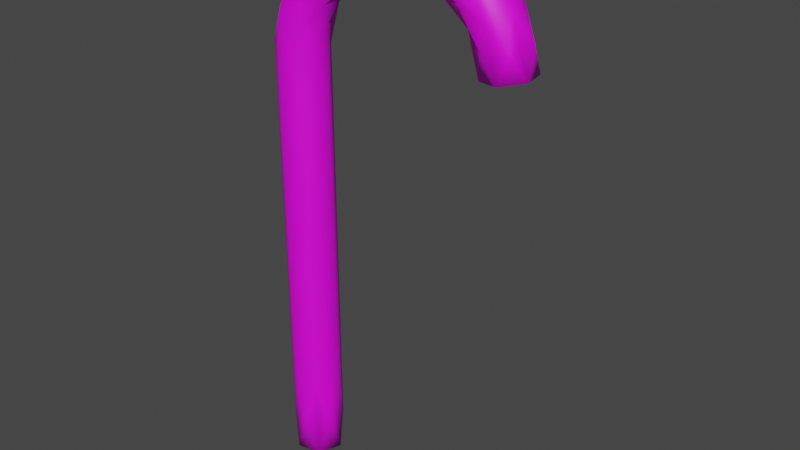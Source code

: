 # Source: Candy.blend  (saved by Blender 3.6.11; exported with 4.5.12 LTS)
import bpy
from mathutils import Matrix  # noqa: F401  (used for matrix-valued properties, if any)

bpy.ops.wm.read_factory_settings(use_empty=True)
scene = bpy.context.scene
scene.name = 'Scene'

# ---- collections
col_collection = bpy.data.collections.new('Collection'); scene.collection.children.link(col_collection)

# ---- images (referenced by path relative to the original .blend; pixels are not part of the script)
import os
ASSET_DIR = os.environ.get("B2B_ASSET_DIR", "")  # directory of the original .blend (textures are referenced by path, not embedded)
HERE = os.path.dirname(os.path.abspath(__file__))  # packed textures are extracted next to this script under _unpacked/

def load_image(name, relpath, width, height, colorspace="sRGB"):
    """Load a texture the original file referenced (path relative to the .blend, or extracted next to this script)."""
    p = next((c for c in (os.path.join(HERE, relpath), os.path.join(ASSET_DIR, relpath)) if relpath and os.path.exists(c)), "")
    if p:
        img = bpy.data.images.load(p, check_existing=True)
        img.name = name
    else:  # same state as the original file: an image datablock whose file is absent (Cycles renders it pink)
        img = bpy.data.images.new(name, width, height)
        img.source = "FILE"
        img.filepath = "//" + (relpath or name)
    img.colorspace_settings.name = colorspace
    return img
img_baston_png = load_image('baston.png', 'baston.png', 1024, 1024, 'sRGB')

# ---- materials (node trees are filled in below, after node groups)
mat_material_002 = bpy.data.materials.new('Material.002')
mat_material_002.use_transparent_shadow = False

# ---- material node trees
mat_material_002.use_nodes = True; mat_material_002.node_tree.nodes.clear()
_N = mat_material_002.node_tree.nodes; _L = mat_material_002.node_tree.links
n0 = _N.new('ShaderNodeBsdfPrincipled'); n0.name = 'BSDF Principista'; n0.location = (10, 300)
n0.distribution = 'GGX'
n0.subsurface_method = 'RANDOM_WALK_SKIN'
n0.inputs[3].default_value = 1.45
n0.inputs[27].default_value = (0.0, 0.0, 0.0, 1.0)
n0.inputs[28].default_value = 1.0
n1 = _N.new('ShaderNodeOutputMaterial'); n1.name = 'Material'; n1.location = (300, 300)
n2 = _N.new('ShaderNodeTexImage'); n2.name = 'Image Texture'; n2.location = (-280, 280)
n2.image = img_baston_png
_L.new(n0.outputs[0], n1.inputs[0])
_L.new(n2.outputs[0], n0.inputs[0])
n1.is_active_output = True

# ---- world
world_world = bpy.data.worlds.new('World'); scene.world = world_world
world_world.use_nodes = True; world_world.node_tree.nodes.clear()
_N = world_world.node_tree.nodes; _L = world_world.node_tree.links
n0 = _N.new('ShaderNodeOutputWorld'); n0.name = 'World Output'; n0.location = (300, 300)
n1 = _N.new('ShaderNodeBackground'); n1.name = 'Background'; n1.location = (10, 300)
n1.inputs[0].default_value = (0.05088, 0.05088, 0.05088, 1.0)
_L.new(n1.outputs[0], n0.inputs[0])
n0.is_active_output = True
world_world.color = (0.05088, 0.05088, 0.05088)
world_world.use_sun_shadow = False
world_world.sun_shadow_jitter_overblur = 0.0

# ---- meshes
me_c_rculo_001 = bpy.data.meshes.new('Círculo.001')
me_c_rculo_001.from_pydata([(-0.02826, -1.215, 0.125), (0.0, -1.0, 0.25), (0.02826, -0.7853, 0.125), (0.02826, -0.7853, -0.125), (7.451e-09, -1.0, -0.25), (-0.02826, -1.215, -0.125), (-0.2912, -1.087, 0.2165), (-0.2265, -0.8452, 0.2165), (-0.1941, -0.7244, 2.049e-07), (-0.2265, -0.8452, -0.2165), (-0.2912, -1.087, -0.2165), (-0.3235, -1.207, -2.459e-07), (-0.6083, -1.054, 0.125), (-0.5, -0.866, 0.25), (-0.3917, -0.6785, 0.125), (-0.3917, -0.6785, -0.125), (-0.5, -0.866, -0.25), (-0.6083, -1.054, -0.125), (-0.7955, -0.7955, 0.2165), (-0.6187, -0.6187, 0.2165), (-0.5303, -0.5303, 2.161e-07), (-0.6187, -0.6187, -0.2165), (-0.7955, -0.7955, -0.2165), (-0.8839, -0.8839, -2.459e-07), (-1.054, -0.6083, 0.125), (-0.866, -0.5, 0.25), (-0.6785, -0.3917, 0.125), (-0.6785, -0.3917, -0.125), (-0.866, -0.5, -0.25), (-1.054, -0.6083, -0.125), (-1.087, -0.2912, 0.2165), (-0.8452, -0.2265, 0.2165), (-0.7244, -0.1941, 2.161e-07), (-0.8452, -0.2265, -0.2165), (-1.087, -0.2912, -0.2165), (-1.207, -0.3235, -2.533e-07), (-1.217, 3.725e-09, 0.125), (-1.0, -2.235e-08, 0.25), (-0.7835, -2.235e-08, 0.125), (-0.7835, -3.725e-09, -0.125), (-1.0, 2.235e-08, -0.25), (-1.217, 2.235e-08, -0.125), (-1.087, 0.2912, 0.2165), (-0.8452, 0.2265, 0.2165), (-0.7244, 0.1941, 2.142e-07), (-0.8452, 0.2265, -0.2165), (-1.087, 0.2912, -0.2165), (-1.207, 0.3235, -2.496e-07), (-1.054, 0.6083, 0.125), (-0.866, 0.5, 0.25), (-0.6785, 0.3917, 0.125), (-0.6785, 0.3917, -0.125), (-0.866, 0.5, -0.25), (-1.054, 0.6083, -0.125), (-0.7955, 0.7955, 0.2165), (-0.6187, 0.6187, 0.2165), (-0.5303, 0.5303, 2.384e-07), (-0.6187, 0.6187, -0.2165), (-0.7955, 0.7955, -0.2165), (-0.8839, 0.8839, -2.682e-07), (-0.6083, 1.054, 0.125), (-0.5, 0.866, 0.25), (-0.3917, 0.6785, 0.125), (-0.3917, 0.6785, -0.125), (-0.5, 0.866, -0.25), (-0.6083, 1.054, -0.125), (-0.2912, 1.087, 0.2165), (-0.2265, 0.8452, 0.2165), (-0.1941, 0.7244, 2.235e-07), (-0.2265, 0.8452, -0.2165), (-0.2912, 1.087, -0.2165), (-0.3235, 1.207, -2.608e-07), (-0.01416, 1.216, 0.125), (7.451e-09, 1.0, 0.25), (0.01416, 0.784, 0.125), (0.01416, 0.784, -0.125), (7.451e-09, 1.0, -0.25), (-0.01416, 1.216, -0.125), (0.3996, 1.125, 0.2165), (0.3996, 0.875, 0.2165), (0.3996, 0.75, 2.123e-07), (0.3996, 0.875, -0.2165), (0.3996, 1.125, -0.2165), (0.3996, 1.25, -2.533e-07), (0.7992, 1.217, 0.125), (0.7992, 1.0, 0.25), (0.7992, 0.7835, 0.125), (0.7992, 0.7835, -0.125), (0.7992, 1.0, -0.25), (0.7992, 1.217, -0.125), (1.199, 1.125, 0.2165), (1.199, 0.875, 0.2165), (1.199, 0.75, 2.123e-07), (1.199, 0.875, -0.2165), (1.199, 1.125, -0.2165), (1.199, 1.25, -2.533e-07), (1.598, 1.217, 0.125), (1.598, 1.0, 0.25), (1.598, 0.7835, 0.125), (1.598, 0.7835, -0.125), (1.598, 1.0, -0.25), (1.598, 1.217, -0.125), (1.998, 1.125, 0.2165), (1.998, 0.875, 0.2165), (1.998, 0.75, 2.123e-07), (1.998, 0.875, -0.2165), (1.998, 1.125, -0.2165), (1.998, 1.25, -2.533e-07), (2.398, 1.217, 0.125), (2.398, 1.0, 0.25), (2.398, 0.7835, 0.125), (2.398, 0.7835, -0.125), (2.398, 1.0, -0.25), (2.398, 1.217, -0.125), (2.797, 1.125, 0.2165), (2.797, 0.875, 0.2165), (2.797, 0.75, 2.123e-07), (2.797, 0.875, -0.2165), (2.797, 1.125, -0.2165), (2.797, 1.25, -2.533e-07), (3.197, 1.217, 0.125), (3.197, 1.0, 0.25), (3.197, 0.7835, 0.125), (3.197, 0.7835, -0.125), (3.197, 1.0, -0.25), (3.197, 1.217, -0.125), (3.596, 1.125, 0.2165), (3.596, 0.875, 0.2165), (3.596, 0.75, 2.123e-07), (3.596, 0.875, -0.2165), (3.596, 1.125, -0.2165), (3.596, 1.25, -2.533e-07), (3.996, 1.217, 0.125), (3.996, 1.0, 0.25), (3.996, 0.7835, 0.125), (3.996, 0.7835, -0.125), (3.996, 1.0, -0.25), (3.996, 1.217, -0.125), (4.396, 1.125, 0.2165), (4.396, 0.875, 0.2165), (4.396, 0.75, 2.123e-07), (4.396, 0.875, -0.2165), (4.396, 1.125, -0.2165), (4.396, 1.25, -2.533e-07)], [], [(18, 12, 6, 13), (20, 14, 8, 15), (14, 7, 2, 8), (21, 15, 9, 16), (15, 8, 3, 9), (22, 16, 10, 17), (16, 9, 4, 10), (17, 10, 5, 11), (12, 11, 0, 6), (25, 18, 13, 19), (17, 11, 12, 23), (27, 20, 15, 21), (28, 21, 16, 22), (29, 22, 17, 23), (24, 23, 12, 18), (31, 25, 19, 26), (32, 26, 20, 27), (30, 24, 18, 25), (33, 27, 21, 28), (34, 28, 22, 29), (37, 30, 25, 31), (29, 23, 24, 35), (38, 31, 26, 32), (39, 32, 27, 33), (40, 33, 28, 34), (41, 34, 29, 35), (36, 35, 24, 30), (43, 37, 31, 38), (44, 38, 32, 39), (42, 36, 30, 37), (45, 39, 33, 40), (46, 40, 34, 41), (49, 42, 37, 43), (41, 35, 36, 47), (50, 43, 38, 44), (51, 44, 39, 45), (52, 45, 40, 46), (53, 46, 41, 47), (48, 47, 36, 42), (55, 49, 43, 50), (56, 50, 44, 51), (54, 48, 42, 49), (57, 51, 45, 52), (58, 52, 46, 53), (61, 54, 49, 55), (53, 47, 48, 59), (62, 55, 50, 56), (63, 56, 51, 57), (64, 57, 52, 58), (65, 58, 53, 59), (60, 59, 48, 54), (67, 61, 55, 62), (68, 62, 56, 63), (66, 60, 54, 61), (69, 63, 57, 64), (70, 64, 58, 65), (73, 66, 61, 67), (65, 59, 60, 71), (74, 67, 62, 68), (75, 68, 63, 69), (76, 69, 64, 70), (77, 70, 65, 71), (72, 71, 60, 66), (79, 73, 67, 74), (80, 74, 68, 75), (78, 72, 66, 73), (81, 75, 69, 76), (82, 76, 70, 77), (85, 78, 73, 79), (77, 71, 72, 83), (86, 79, 74, 80), (87, 80, 75, 81), (88, 81, 76, 82), (89, 82, 77, 83), (84, 83, 72, 78), (91, 85, 79, 86), (92, 86, 80, 87), (90, 84, 78, 85), (93, 87, 81, 88), (94, 88, 82, 89), (97, 90, 85, 91), (89, 83, 84, 95), (98, 91, 86, 92), (99, 92, 87, 93), (100, 93, 88, 94), (101, 94, 89, 95), (96, 95, 84, 90), (103, 97, 91, 98), (104, 98, 92, 99), (102, 96, 90, 97), (105, 99, 93, 100), (106, 100, 94, 101), (109, 102, 97, 103), (101, 95, 96, 107), (110, 103, 98, 104), (111, 104, 99, 105), (112, 105, 100, 106), (113, 106, 101, 107), (108, 107, 96, 102), (115, 109, 103, 110), (116, 110, 104, 111), (114, 108, 102, 109), (117, 111, 105, 112), (118, 112, 106, 113), (121, 114, 109, 115), (113, 107, 108, 119), (122, 115, 110, 116), (123, 116, 111, 117), (124, 117, 112, 118), (125, 118, 113, 119), (120, 119, 108, 114), (127, 121, 115, 122), (128, 122, 116, 123), (126, 120, 114, 121), (129, 123, 117, 124), (130, 124, 118, 125), (133, 126, 121, 127), (125, 119, 120, 131), (134, 127, 122, 128), (135, 128, 123, 129), (136, 129, 124, 130), (137, 130, 125, 131), (132, 131, 120, 126), (139, 133, 127, 134), (140, 134, 128, 135), (138, 132, 126, 133), (141, 135, 129, 136), (142, 136, 130, 137), (140, 139, 134), (137, 131, 132, 143), (141, 140, 135), (142, 141, 136), (143, 142, 137), (139, 138, 133), (138, 143, 132), (19, 13, 7, 14), (13, 6, 1, 7), (0, 1, 6), (1, 2, 7), (2, 3, 8), (3, 4, 9), (4, 5, 10), (11, 5, 0), (26, 19, 14, 20), (0, 5, 4, 3, 2, 1), (143, 138, 139, 140, 141, 142)])
me_c_rculo_001.polygons.foreach_set('use_smooth', [True] * 146)
_uv = me_c_rculo_001.uv_layers.new(name='UVMap')
_uv.uv.foreach_set('vector', [0.8463, 0.8578, 0.8847, 0.8521, 0.9152, 0.8773, 0.8764, 0.8812, 0.8834, 0.7289, 0.9201, 0.7233, 0.9426, 0.7487, 0.9083, 0.7588, 0.8669, 0.9138, 0.9024, 0.9082, 0.9254, 0.9404, 0.8878, 0.9407, 0.8701, 0.7671, 0.9083, 0.7588, 0.9367, 0.7842, 0.8994, 0.794, 0.9083, 0.7588, 0.9426, 0.7487, 0.9738, 0.7693, 0.9367, 0.7842, 0.8605, 0.8004, 0.8994, 0.794, 0.9315, 0.8178, 0.892, 0.8242, 0.8994, 0.794, 0.9367, 0.7842, 0.9709, 0.8048, 0.9315, 0.8178, 0.892, 0.8242, 0.9315, 0.8178, 0.9663, 0.8407, 0.9247, 0.848, 0.8847, 0.8521, 0.9247, 0.848, 0.9566, 0.8757, 0.9152, 0.8773, 0.8074, 0.8677, 0.8463, 0.8578, 0.8764, 0.8812, 0.8399, 0.89, 0.892, 0.8242, 0.9247, 0.848, 0.8847, 0.8521, 0.8531, 0.8292, 0.8424, 0.7357, 0.8834, 0.7289, 0.9083, 0.7588, 0.8701, 0.7671, 0.8294, 0.7737, 0.8701, 0.7671, 0.8994, 0.794, 0.8605, 0.8004, 0.8203, 0.8056, 0.8605, 0.8004, 0.892, 0.8242, 0.8531, 0.8292, 0.8132, 0.8353, 0.8531, 0.8292, 0.8847, 0.8521, 0.8463, 0.8578, 0.8357, 0.6581, 0.8795, 0.6602, 0.9001, 0.6937, 0.86, 0.6949, 0.8158, 0.6999, 0.86, 0.6949, 0.8834, 0.7289, 0.8424, 0.7357, 0.7705, 0.8443, 0.8132, 0.8353, 0.8463, 0.8578, 0.8074, 0.8677, 0.7989, 0.7426, 0.8424, 0.7357, 0.8701, 0.7671, 0.8294, 0.7737, 0.7868, 0.7791, 0.8294, 0.7737, 0.8605, 0.8004, 0.8203, 0.8056, 0.8081, 0.6204, 0.8552, 0.6235, 0.8795, 0.6602, 0.8357, 0.6581, 0.8203, 0.8056, 0.8531, 0.8292, 0.8132, 0.8353, 0.7778, 0.8112, 0.789, 0.6613, 0.8357, 0.6581, 0.86, 0.6949, 0.8158, 0.6999, 0.7695, 0.7068, 0.8158, 0.6999, 0.8424, 0.7357, 0.7989, 0.7426, 0.7535, 0.7482, 0.7989, 0.7426, 0.8294, 0.7737, 0.7868, 0.7791, 0.7414, 0.7835, 0.7868, 0.7791, 0.8203, 0.8056, 0.7778, 0.8112, 0.7313, 0.8174, 0.7778, 0.8112, 0.8132, 0.8353, 0.7705, 0.8443, 0.7601, 0.6228, 0.8081, 0.6204, 0.8357, 0.6581, 0.789, 0.6613, 0.7411, 0.6678, 0.789, 0.6613, 0.8158, 0.6999, 0.7695, 0.7068, 0.7762, 0.5844, 0.8253, 0.5858, 0.8552, 0.6235, 0.8081, 0.6204, 0.722, 0.7128, 0.7695, 0.7068, 0.7989, 0.7426, 0.7535, 0.7482, 0.7062, 0.7513, 0.7535, 0.7482, 0.7868, 0.7791, 0.7414, 0.7835, 0.7287, 0.5873, 0.7762, 0.5844, 0.8081, 0.6204, 0.7601, 0.6228, 0.7414, 0.7835, 0.7778, 0.8112, 0.7313, 0.8174, 0.6925, 0.7858, 0.7126, 0.6288, 0.7601, 0.6228, 0.789, 0.6613, 0.7411, 0.6678, 0.6931, 0.6744, 0.7411, 0.6678, 0.7695, 0.7068, 0.722, 0.7128, 0.6741, 0.7154, 0.722, 0.7128, 0.7535, 0.7482, 0.7062, 0.7513, 0.6571, 0.7501, 0.7062, 0.7513, 0.7414, 0.7835, 0.6925, 0.7858, 0.741, 0.552, 0.79, 0.5499, 0.8253, 0.5858, 0.7762, 0.5844, 0.683, 0.5928, 0.7287, 0.5873, 0.7601, 0.6228, 0.7126, 0.6288, 0.6661, 0.6358, 0.7126, 0.6288, 0.7411, 0.6678, 0.6931, 0.6744, 0.6953, 0.556, 0.741, 0.552, 0.7762, 0.5844, 0.7287, 0.5873, 0.6464, 0.6778, 0.6931, 0.6744, 0.722, 0.7128, 0.6741, 0.7154, 0.627, 0.7125, 0.6741, 0.7154, 0.7062, 0.7513, 0.6571, 0.7501, 0.6521, 0.5614, 0.6953, 0.556, 0.7287, 0.5873, 0.683, 0.5928, 0.7513, 0.518, 0.79, 0.5499, 0.741, 0.552, 0.7046, 0.5238, 0.6392, 0.5999, 0.683, 0.5928, 0.7126, 0.6288, 0.6661, 0.6358, 0.6219, 0.641, 0.6661, 0.6358, 0.6931, 0.6744, 0.6464, 0.6778, 0.6026, 0.6759, 0.6464, 0.6778, 0.6741, 0.7154, 0.627, 0.7125, 0.6692, 0.4988, 0.7124, 0.4907, 0.7513, 0.518, 0.7046, 0.5238, 0.6615, 0.5289, 0.7046, 0.5238, 0.741, 0.552, 0.6953, 0.556, 0.6109, 0.5685, 0.6521, 0.5614, 0.683, 0.5928, 0.6392, 0.5999, 0.5982, 0.6072, 0.6392, 0.5999, 0.6661, 0.6358, 0.6219, 0.641, 0.6201, 0.5342, 0.6615, 0.5289, 0.6953, 0.556, 0.6521, 0.5614, 0.5817, 0.6425, 0.6219, 0.641, 0.6464, 0.6778, 0.6026, 0.6759, 0.6361, 0.4747, 0.6761, 0.4664, 0.7124, 0.4907, 0.6692, 0.4988, 0.5798, 0.5421, 0.6201, 0.5342, 0.6521, 0.5614, 0.6109, 0.5685, 0.6692, 0.4988, 0.7046, 0.5238, 0.6615, 0.5289, 0.628, 0.5042, 0.571, 0.5773, 0.6109, 0.5685, 0.6392, 0.5999, 0.5982, 0.6072, 0.5595, 0.6122, 0.5982, 0.6072, 0.6219, 0.641, 0.5817, 0.6425, 0.6067, 0.448, 0.6447, 0.4424, 0.6761, 0.4664, 0.6361, 0.4747, 0.5963, 0.4789, 0.6361, 0.4747, 0.6692, 0.4988, 0.628, 0.5042, 0.5876, 0.5095, 0.628, 0.5042, 0.6615, 0.5289, 0.6201, 0.5342, 0.5208, 0.5456, 0.5798, 0.5421, 0.6109, 0.5685, 0.571, 0.5773, 0.5114, 0.5797, 0.571, 0.5773, 0.5982, 0.6072, 0.5595, 0.6122, 0.5299, 0.5118, 0.5876, 0.5095, 0.6201, 0.5342, 0.5798, 0.5421, 0.5609, 0.413, 0.6182, 0.4153, 0.6447, 0.4424, 0.6067, 0.448, 0.5497, 0.4458, 0.6067, 0.448, 0.6361, 0.4747, 0.5963, 0.4789, 0.4711, 0.5131, 0.5299, 0.5118, 0.5798, 0.5421, 0.5208, 0.5456, 0.5963, 0.4789, 0.628, 0.5042, 0.5876, 0.5095, 0.5393, 0.4786, 0.4612, 0.5472, 0.5208, 0.5456, 0.571, 0.5773, 0.5114, 0.5797, 0.5128, 0.3785, 0.5725, 0.3797, 0.6182, 0.4153, 0.5609, 0.413, 0.5019, 0.4121, 0.5609, 0.413, 0.6067, 0.448, 0.5497, 0.4458, 0.4913, 0.4457, 0.5497, 0.4458, 0.5963, 0.4789, 0.5393, 0.4786, 0.481, 0.4793, 0.5393, 0.4786, 0.5876, 0.5095, 0.5299, 0.5118, 0.4114, 0.5139, 0.4711, 0.5131, 0.5208, 0.5456, 0.4612, 0.5472, 0.4639, 0.3442, 0.5238, 0.3447, 0.5725, 0.3797, 0.5128, 0.3785, 0.4217, 0.4798, 0.481, 0.4793, 0.5299, 0.5118, 0.4711, 0.5131, 0.4532, 0.3781, 0.5128, 0.3785, 0.5609, 0.413, 0.5019, 0.4121, 0.4425, 0.412, 0.5019, 0.4121, 0.5497, 0.4458, 0.4913, 0.4457, 0.3618, 0.4801, 0.4217, 0.4798, 0.4711, 0.5131, 0.4114, 0.5139, 0.4913, 0.4457, 0.5393, 0.4786, 0.481, 0.4793, 0.432, 0.4458, 0.4148, 0.31, 0.4747, 0.3103, 0.5238, 0.3447, 0.4639, 0.3442, 0.4041, 0.344, 0.4639, 0.3442, 0.5128, 0.3785, 0.4532, 0.3781, 0.3934, 0.378, 0.4532, 0.3781, 0.5019, 0.4121, 0.4425, 0.412, 0.3828, 0.412, 0.4425, 0.412, 0.4913, 0.4457, 0.432, 0.4458, 0.3723, 0.446, 0.432, 0.4458, 0.481, 0.4793, 0.4217, 0.4798, 0.3655, 0.2759, 0.4255, 0.276, 0.4747, 0.3103, 0.4148, 0.31, 0.3549, 0.3099, 0.4148, 0.31, 0.4639, 0.3442, 0.4041, 0.344, 0.3124, 0.4462, 0.3723, 0.446, 0.4217, 0.4798, 0.3618, 0.4801, 0.3442, 0.344, 0.4041, 0.344, 0.4532, 0.3781, 0.3934, 0.378, 0.3336, 0.378, 0.3934, 0.378, 0.4425, 0.412, 0.3828, 0.412, 0.3162, 0.2417, 0.3762, 0.2418, 0.4255, 0.276, 0.3655, 0.2759, 0.3828, 0.412, 0.432, 0.4458, 0.3723, 0.446, 0.323, 0.4121, 0.3056, 0.2758, 0.3655, 0.2759, 0.4148, 0.31, 0.3549, 0.3099, 0.2949, 0.3099, 0.3549, 0.3099, 0.4041, 0.344, 0.3442, 0.344, 0.2843, 0.3439, 0.3442, 0.344, 0.3934, 0.378, 0.3336, 0.378, 0.2736, 0.378, 0.3336, 0.378, 0.3828, 0.412, 0.323, 0.4121, 0.263, 0.4121, 0.323, 0.4121, 0.3723, 0.446, 0.3124, 0.4462, 0.2563, 0.2417, 0.3162, 0.2417, 0.3655, 0.2759, 0.3056, 0.2758, 0.2456, 0.2757, 0.3056, 0.2758, 0.3549, 0.3099, 0.2949, 0.3099, 0.2669, 0.2076, 0.3269, 0.2077, 0.3762, 0.2418, 0.3162, 0.2417, 0.2349, 0.3098, 0.2949, 0.3099, 0.3442, 0.344, 0.2843, 0.3439, 0.2243, 0.3439, 0.2843, 0.3439, 0.3336, 0.378, 0.2736, 0.378, 0.2069, 0.2075, 0.2669, 0.2076, 0.3162, 0.2417, 0.2563, 0.2417, 0.2736, 0.378, 0.323, 0.4121, 0.263, 0.4121, 0.2136, 0.378, 0.1963, 0.2416, 0.2563, 0.2417, 0.3056, 0.2758, 0.2456, 0.2757, 0.1856, 0.2757, 0.2456, 0.2757, 0.2949, 0.3099, 0.2349, 0.3098, 0.175, 0.3098, 0.2349, 0.3098, 0.2843, 0.3439, 0.2243, 0.3439, 0.1643, 0.3439, 0.2243, 0.3439, 0.2736, 0.378, 0.2136, 0.378, 0.2176, 0.1735, 0.2776, 0.1735, 0.3269, 0.2077, 0.2669, 0.2076, 0.1469, 0.2075, 0.2069, 0.2075, 0.2563, 0.2417, 0.1963, 0.2416, 0.1363, 0.2416, 0.1963, 0.2416, 0.2456, 0.2757, 0.1856, 0.2757, 0.1576, 0.1734, 0.2176, 0.1735, 0.2669, 0.2076, 0.2069, 0.2075, 0.1256, 0.2756, 0.1856, 0.2757, 0.2349, 0.3098, 0.175, 0.3098, 0.115, 0.3097, 0.175, 0.3098, 0.2243, 0.3439, 0.1643, 0.3439, 0.09761, 0.1733, 0.1576, 0.1734, 0.2069, 0.2075, 0.1469, 0.2075, 0.2282, 0.1394, 0.2776, 0.1735, 0.2176, 0.1735, 0.1683, 0.1393, 0.08695, 0.2074, 0.1469, 0.2075, 0.1963, 0.2416, 0.1363, 0.2416, 0.07629, 0.2415, 0.1363, 0.2416, 0.1856, 0.2757, 0.1256, 0.2756, 0.06564, 0.2756, 0.1256, 0.2756, 0.175, 0.3098, 0.115, 0.3097, 0.1189, 0.1052, 0.1789, 0.1052, 0.2282, 0.1394, 0.1683, 0.1393, 0.1083, 0.1393, 0.1683, 0.1393, 0.2176, 0.1735, 0.1576, 0.1734, 0.03761, 0.1733, 0.09761, 0.1733, 0.1469, 0.2075, 0.08695, 0.2074, 0.02696, 0.2074, 0.08695, 0.2074, 0.1363, 0.2416, 0.07629, 0.2415, 0.04827, 0.1392, 0.1083, 0.1393, 0.1576, 0.1734, 0.09761, 0.1733, 0.0163, 0.2415, 0.07629, 0.2415, 0.1256, 0.2756, 0.06564, 0.2756, 0.06959, 0.07105, 0.1296, 0.07111, 0.1789, 0.1052, 0.1189, 0.1052, 0.02696, 0.2074, 0.03761, 0.1733, 0.08695, 0.2074, 0.1189, 0.1052, 0.1683, 0.1393, 0.1083, 0.1393, 0.05893, 0.1051, 0.0163, 0.2415, 0.02696, 0.2074, 0.07629, 0.2415, 0.06959, 0.07105, 0.08025, 0.03697, 0.1296, 0.07111, 0.05893, 0.1051, 0.06959, 0.07105, 0.1189, 0.1052, 0.03761, 0.1733, 0.04827, 0.1392, 0.09761, 0.1733, 0.04827, 0.1392, 0.05893, 0.1051, 0.1083, 0.1393, 0.8399, 0.89, 0.8764, 0.8812, 0.9024, 0.9082, 0.8669, 0.9138, 0.8764, 0.8812, 0.9152, 0.8773, 0.9419, 0.9087, 0.9024, 0.9082, 0.9566, 0.8757, 0.9419, 0.9087, 0.9152, 0.8773, 0.9419, 0.9087, 0.9254, 0.9404, 0.9024, 0.9082, 0.9254, 0.9404, 0.9086, 0.9721, 0.8878, 0.9407, 0.9738, 0.7693, 0.9709, 0.8048, 0.9367, 0.7842, 0.9709, 0.8048, 0.9663, 0.8407, 0.9315, 0.8178, 0.9247, 0.848, 0.9663, 0.8407, 0.9566, 0.8757, 0.86, 0.6949, 0.9001, 0.6937, 0.9201, 0.7233, 0.8834, 0.7289, 0.6007, 0.07049, 0.5706, 0.1226, 0.5104, 0.1226, 0.4804, 0.07049, 0.5104, 0.01838, 0.5706, 0.01838, 0.4804, 0.1749, 0.5104, 0.1228, 0.5706, 0.1228, 0.6007, 0.1749, 0.5706, 0.227, 0.5104, 0.227])
me_c_rculo_001.materials.append(mat_material_002)
me_c_rculo_001.auto_texspace = False
me_c_rculo_001.update()

# ---- objects
ob_c_rculo = bpy.data.objects.new('Círculo', me_c_rculo_001)

# ---- transforms, parenting, visibility, modifiers, constraints
ob_c_rculo.location = (0.01633, 0.0, 4.426)
ob_c_rculo.rotation_euler = (0.0, 1.564, -4.536)

# ---- collection membership
col_collection.objects.link(ob_c_rculo)

# ---- scene / render settings (as saved in the file)
scene.frame_start = 1; scene.frame_end = 250; scene.frame_set(1)
scene.render.engine = 'BLENDER_EEVEE_NEXT'
scene.cycles.sampling_pattern = 'TABULATED_SOBOL'
scene.cycles.use_light_tree = False
scene.view_settings.view_transform = 'Filmic'
bpy.context.view_layer.update()

# ---- added for rendering (the .blend has no active camera and no usable light): camera, sun
cam_auto = bpy.data.cameras.new('AutoCamera')
cam_auto.lens = 50.0
cam_auto.sensor_width = 36.0
cam_auto.clip_end = 1000.0
ob_auto_camera = bpy.data.objects.new('AutoCamera', cam_auto)
scene.collection.objects.link(ob_auto_camera)
ob_auto_camera.location = (5.76105, -6.90957, 7.44731)
ob_auto_camera.rotation_euler = (1.09748, -7.21219e-08, 0.694738)
scene.camera = ob_auto_camera
light_auto_sun = bpy.data.lights.new('AutoSun', 'SUN')
light_auto_sun.energy = 3.0
light_auto_sun.angle = 0.0523599
ob_auto_sun = bpy.data.objects.new('AutoSun', light_auto_sun)
scene.collection.objects.link(ob_auto_sun)
ob_auto_sun.rotation_euler = (0.872665, 0.174533, 0.523599)
bpy.context.view_layer.update()
